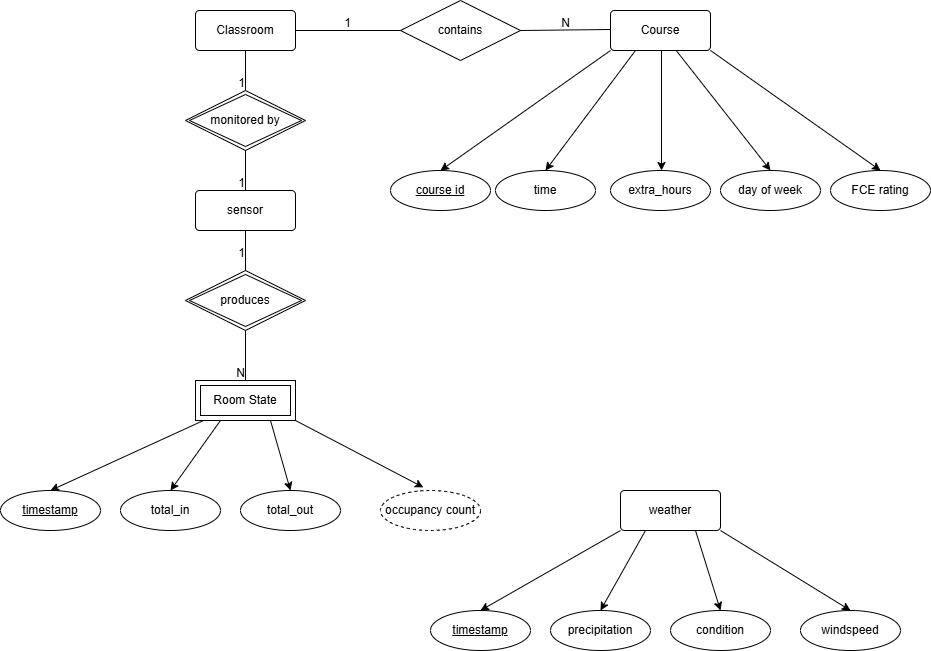

The diagram above was exported from draw.io. Its source (the exported page's mxGraphModel, read from the mxfile embedded in the PNG):
<mxGraphModel dx="2702" dy="1046" grid="1" gridSize="10" guides="1" tooltips="1" connect="1" arrows="1" fold="1" page="1" pageScale="1" pageWidth="850" pageHeight="1100" math="0" shadow="0">
  <root>
    <mxCell id="0" />
    <mxCell id="1" parent="0" />
    <mxCell id="2o6p7S5V-8Z2x7fLgDiq-6" parent="1" style="shape=ext;margin=3;double=1;whiteSpace=wrap;html=1;align=center;" value="Room State" vertex="1">
      <mxGeometry height="40" width="100" x="75" y="490" as="geometry" />
    </mxCell>
    <mxCell id="2o6p7S5V-8Z2x7fLgDiq-7" parent="1" style="rounded=1;arcSize=10;whiteSpace=wrap;html=1;align=center;" value="Classroom" vertex="1">
      <mxGeometry height="40" width="100" x="75" y="120" as="geometry" />
    </mxCell>
    <mxCell id="2o6p7S5V-8Z2x7fLgDiq-9" parent="1" style="shape=rhombus;double=1;perimeter=rhombusPerimeter;whiteSpace=wrap;html=1;align=center;" value="monitored by" vertex="1">
      <mxGeometry height="60" width="120" x="65" y="200" as="geometry" />
    </mxCell>
    <mxCell id="2o6p7S5V-8Z2x7fLgDiq-11" parent="1" style="rounded=1;arcSize=10;whiteSpace=wrap;html=1;align=center;" value="sensor" vertex="1">
      <mxGeometry height="40" width="100" x="75" y="300" as="geometry" />
    </mxCell>
    <mxCell id="2o6p7S5V-8Z2x7fLgDiq-12" parent="1" style="shape=rhombus;double=1;perimeter=rhombusPerimeter;whiteSpace=wrap;html=1;align=center;" value="produces" vertex="1">
      <mxGeometry height="60" width="120" x="65" y="380" as="geometry" />
    </mxCell>
    <mxCell id="2o6p7S5V-8Z2x7fLgDiq-13" parent="1" style="ellipse;whiteSpace=wrap;html=1;align=center;" value="total_in" vertex="1">
      <mxGeometry height="40" width="100" y="600" as="geometry" />
    </mxCell>
    <mxCell id="2o6p7S5V-8Z2x7fLgDiq-14" parent="1" style="ellipse;whiteSpace=wrap;html=1;align=center;fontStyle=4;" value="timestamp" vertex="1">
      <mxGeometry height="40" width="100" x="-120" y="600" as="geometry" />
    </mxCell>
    <mxCell id="2o6p7S5V-8Z2x7fLgDiq-15" parent="1" style="ellipse;whiteSpace=wrap;html=1;align=center;dashed=1;" value="occupancy count" vertex="1">
      <mxGeometry height="40" width="100" x="260" y="600" as="geometry" />
    </mxCell>
    <mxCell id="2o6p7S5V-8Z2x7fLgDiq-16" parent="1" style="ellipse;whiteSpace=wrap;html=1;align=center;" value="total_out" vertex="1">
      <mxGeometry height="40" width="100" x="120" y="600" as="geometry" />
    </mxCell>
    <mxCell id="2o6p7S5V-8Z2x7fLgDiq-51" edge="1" parent="1" style="rounded=0;orthogonalLoop=1;jettySize=auto;html=1;entryX=0.5;entryY=0;entryDx=0;entryDy=0;">
      <mxGeometry relative="1" as="geometry">
        <mxPoint x="541" y="160" as="sourcePoint" />
        <mxPoint x="541" y="280" as="targetPoint" />
      </mxGeometry>
    </mxCell>
    <mxCell id="2o6p7S5V-8Z2x7fLgDiq-52" edge="1" parent="1" source="2o6p7S5V-8Z2x7fLgDiq-17" style="rounded=0;orthogonalLoop=1;jettySize=auto;html=1;entryX=0.5;entryY=0;entryDx=0;entryDy=0;" target="2o6p7S5V-8Z2x7fLgDiq-18">
      <mxGeometry relative="1" as="geometry" />
    </mxCell>
    <mxCell id="2o6p7S5V-8Z2x7fLgDiq-17" parent="1" style="rounded=1;arcSize=10;whiteSpace=wrap;html=1;align=center;" value="Course" vertex="1">
      <mxGeometry height="40" width="100" x="490" y="120" as="geometry" />
    </mxCell>
    <mxCell id="2o6p7S5V-8Z2x7fLgDiq-18" parent="1" style="ellipse;whiteSpace=wrap;html=1;align=center;" value="day of week" vertex="1">
      <mxGeometry height="40" width="100" x="600" y="280" as="geometry" />
    </mxCell>
    <mxCell id="2o6p7S5V-8Z2x7fLgDiq-19" parent="1" style="ellipse;whiteSpace=wrap;html=1;align=center;" value="time" vertex="1">
      <mxGeometry height="40" width="100" x="375" y="280" as="geometry" />
    </mxCell>
    <mxCell id="2o6p7S5V-8Z2x7fLgDiq-20" parent="1" style="ellipse;whiteSpace=wrap;html=1;align=center;fontStyle=4;" value="course id" vertex="1">
      <mxGeometry height="40" width="100" x="270" y="280" as="geometry" />
    </mxCell>
    <mxCell id="2o6p7S5V-8Z2x7fLgDiq-21" parent="1" style="ellipse;whiteSpace=wrap;html=1;align=center;" value="FCE rating" vertex="1">
      <mxGeometry height="40" width="100" x="710" y="280" as="geometry" />
    </mxCell>
    <mxCell id="2o6p7S5V-8Z2x7fLgDiq-22" parent="1" style="ellipse;whiteSpace=wrap;html=1;align=center;" value="precipitation" vertex="1">
      <mxGeometry height="40" width="100" x="430" y="720" as="geometry" />
    </mxCell>
    <mxCell id="2o6p7S5V-8Z2x7fLgDiq-23" parent="1" style="rounded=1;arcSize=10;whiteSpace=wrap;html=1;align=center;" value="weather" vertex="1">
      <mxGeometry height="40" width="100" x="500" y="600" as="geometry" />
    </mxCell>
    <mxCell id="2o6p7S5V-8Z2x7fLgDiq-24" parent="1" style="ellipse;whiteSpace=wrap;html=1;align=center;fontStyle=4;" value="timestamp" vertex="1">
      <mxGeometry height="40" width="100" x="310" y="720" as="geometry" />
    </mxCell>
    <mxCell id="2o6p7S5V-8Z2x7fLgDiq-26" parent="1" style="ellipse;whiteSpace=wrap;html=1;align=center;" value="extra_hours" vertex="1">
      <mxGeometry height="40" width="100" x="490" y="280" as="geometry" />
    </mxCell>
    <mxCell id="2o6p7S5V-8Z2x7fLgDiq-27" edge="1" parent="1" source="2o6p7S5V-8Z2x7fLgDiq-7" style="endArrow=none;html=1;rounded=0;entryX=0.5;entryY=0;entryDx=0;entryDy=0;exitX=0.5;exitY=1;exitDx=0;exitDy=0;" target="2o6p7S5V-8Z2x7fLgDiq-9" value="">
      <mxGeometry relative="1" as="geometry">
        <mxPoint x="130" y="160" as="sourcePoint" />
        <mxPoint x="290" y="160" as="targetPoint" />
      </mxGeometry>
    </mxCell>
    <mxCell id="2o6p7S5V-8Z2x7fLgDiq-28" connectable="0" parent="2o6p7S5V-8Z2x7fLgDiq-27" style="resizable=0;html=1;whiteSpace=wrap;align=right;verticalAlign=bottom;" value="1" vertex="1">
      <mxGeometry relative="1" x="1" as="geometry" />
    </mxCell>
    <mxCell id="2o6p7S5V-8Z2x7fLgDiq-29" edge="1" parent="1" source="2o6p7S5V-8Z2x7fLgDiq-9" style="endArrow=none;html=1;rounded=0;entryX=0.5;entryY=0;entryDx=0;entryDy=0;exitX=0.5;exitY=1;exitDx=0;exitDy=0;" target="2o6p7S5V-8Z2x7fLgDiq-11" value="">
      <mxGeometry relative="1" as="geometry">
        <mxPoint x="120" y="260" as="sourcePoint" />
        <mxPoint x="120" y="290" as="targetPoint" />
      </mxGeometry>
    </mxCell>
    <mxCell id="2o6p7S5V-8Z2x7fLgDiq-30" connectable="0" parent="2o6p7S5V-8Z2x7fLgDiq-29" style="resizable=0;html=1;whiteSpace=wrap;align=right;verticalAlign=bottom;" value="1" vertex="1">
      <mxGeometry relative="1" x="1" as="geometry" />
    </mxCell>
    <mxCell id="2o6p7S5V-8Z2x7fLgDiq-31" edge="1" parent="1" source="2o6p7S5V-8Z2x7fLgDiq-12" style="endArrow=none;html=1;rounded=0;entryX=0.5;entryY=1;entryDx=0;entryDy=0;exitX=0.5;exitY=0;exitDx=0;exitDy=0;" target="2o6p7S5V-8Z2x7fLgDiq-11" value="">
      <mxGeometry relative="1" as="geometry">
        <mxPoint x="120" y="260" as="sourcePoint" />
        <mxPoint x="120" y="300" as="targetPoint" />
      </mxGeometry>
    </mxCell>
    <mxCell id="2o6p7S5V-8Z2x7fLgDiq-32" connectable="0" parent="2o6p7S5V-8Z2x7fLgDiq-31" style="resizable=0;html=1;whiteSpace=wrap;align=right;verticalAlign=bottom;" value="1" vertex="1">
      <mxGeometry relative="1" x="1" as="geometry">
        <mxPoint y="30" as="offset" />
      </mxGeometry>
    </mxCell>
    <mxCell id="2o6p7S5V-8Z2x7fLgDiq-33" edge="1" parent="1" source="2o6p7S5V-8Z2x7fLgDiq-12" style="endArrow=none;html=1;rounded=0;entryX=0.5;entryY=0;entryDx=0;entryDy=0;exitX=0.5;exitY=1;exitDx=0;exitDy=0;" target="2o6p7S5V-8Z2x7fLgDiq-6" value="">
      <mxGeometry relative="1" as="geometry">
        <mxPoint x="120" y="450" as="sourcePoint" />
        <mxPoint x="290" y="440" as="targetPoint" />
      </mxGeometry>
    </mxCell>
    <mxCell id="2o6p7S5V-8Z2x7fLgDiq-34" connectable="0" parent="2o6p7S5V-8Z2x7fLgDiq-33" style="resizable=0;html=1;whiteSpace=wrap;align=right;verticalAlign=bottom;" value="N" vertex="1">
      <mxGeometry relative="1" x="1" as="geometry" />
    </mxCell>
    <mxCell id="2o6p7S5V-8Z2x7fLgDiq-36" edge="1" parent="1" source="2o6p7S5V-8Z2x7fLgDiq-6" style="endArrow=classic;html=1;rounded=0;entryX=0.5;entryY=0;entryDx=0;entryDy=0;exitX=0.079;exitY=1.001;exitDx=0;exitDy=0;exitPerimeter=0;" target="2o6p7S5V-8Z2x7fLgDiq-14" value="">
      <mxGeometry height="50" relative="1" width="50" as="geometry">
        <mxPoint x="-20" y="560" as="sourcePoint" />
        <mxPoint x="30" y="510" as="targetPoint" />
      </mxGeometry>
    </mxCell>
    <mxCell id="2o6p7S5V-8Z2x7fLgDiq-38" edge="1" parent="1" style="endArrow=classic;html=1;rounded=0;endFill=1;entryX=0.5;entryY=0;entryDx=0;entryDy=0;" target="2o6p7S5V-8Z2x7fLgDiq-13" value="">
      <mxGeometry height="50" relative="1" width="50" as="geometry">
        <mxPoint x="100" y="530" as="sourcePoint" />
        <mxPoint x="150" y="485" as="targetPoint" />
      </mxGeometry>
    </mxCell>
    <mxCell id="2o6p7S5V-8Z2x7fLgDiq-39" edge="1" parent="1" source="2o6p7S5V-8Z2x7fLgDiq-6" style="endArrow=classic;html=1;rounded=0;exitX=0.75;exitY=1;exitDx=0;exitDy=0;entryX=0.5;entryY=0;entryDx=0;entryDy=0;" target="2o6p7S5V-8Z2x7fLgDiq-16" value="">
      <mxGeometry height="50" relative="1" width="50" as="geometry">
        <mxPoint x="200" y="540" as="sourcePoint" />
        <mxPoint x="250" y="490" as="targetPoint" />
      </mxGeometry>
    </mxCell>
    <mxCell id="2o6p7S5V-8Z2x7fLgDiq-40" edge="1" parent="1" style="endArrow=classic;html=1;rounded=0;exitX=0.5;exitY=1;exitDx=0;exitDy=0;entryX=0.429;entryY=-0.078;entryDx=0;entryDy=0;entryPerimeter=0;" target="2o6p7S5V-8Z2x7fLgDiq-15" value="">
      <mxGeometry height="50" relative="1" width="50" as="geometry">
        <mxPoint x="175" y="530" as="sourcePoint" />
        <mxPoint x="220" y="600" as="targetPoint" />
      </mxGeometry>
    </mxCell>
    <mxCell id="2o6p7S5V-8Z2x7fLgDiq-45" parent="1" style="shape=rhombus;perimeter=rhombusPerimeter;whiteSpace=wrap;html=1;align=center;" value="contains" vertex="1">
      <mxGeometry height="60" width="120" x="280" y="110" as="geometry" />
    </mxCell>
    <mxCell id="2o6p7S5V-8Z2x7fLgDiq-46" edge="1" parent="1" source="2o6p7S5V-8Z2x7fLgDiq-7" style="endArrow=none;html=1;rounded=0;entryX=0;entryY=0.5;entryDx=0;entryDy=0;exitX=1;exitY=0.5;exitDx=0;exitDy=0;" target="2o6p7S5V-8Z2x7fLgDiq-45" value="">
      <mxGeometry relative="1" as="geometry">
        <mxPoint x="180" y="140" as="sourcePoint" />
        <mxPoint x="235" y="140" as="targetPoint" />
      </mxGeometry>
    </mxCell>
    <mxCell id="2o6p7S5V-8Z2x7fLgDiq-47" connectable="0" parent="2o6p7S5V-8Z2x7fLgDiq-46" style="resizable=0;html=1;whiteSpace=wrap;align=right;verticalAlign=bottom;" value="1" vertex="1">
      <mxGeometry relative="1" x="1" as="geometry">
        <mxPoint x="-50" as="offset" />
      </mxGeometry>
    </mxCell>
    <mxCell id="2o6p7S5V-8Z2x7fLgDiq-48" edge="1" parent="1" source="2o6p7S5V-8Z2x7fLgDiq-45" style="endArrow=none;html=1;rounded=0;exitX=1;exitY=0.5;exitDx=0;exitDy=0;" value="">
      <mxGeometry relative="1" as="geometry">
        <mxPoint x="420" y="180" as="sourcePoint" />
        <mxPoint x="490" y="139" as="targetPoint" />
      </mxGeometry>
    </mxCell>
    <mxCell id="2o6p7S5V-8Z2x7fLgDiq-49" connectable="0" parent="2o6p7S5V-8Z2x7fLgDiq-48" style="resizable=0;html=1;whiteSpace=wrap;align=right;verticalAlign=bottom;" value="N" vertex="1">
      <mxGeometry relative="1" x="1" as="geometry">
        <mxPoint x="-40" y="1" as="offset" />
      </mxGeometry>
    </mxCell>
    <mxCell id="2o6p7S5V-8Z2x7fLgDiq-55" edge="1" parent="1" source="2o6p7S5V-8Z2x7fLgDiq-17" style="endArrow=classic;html=1;rounded=0;entryX=0.5;entryY=0;entryDx=0;entryDy=0;exitX=1;exitY=1;exitDx=0;exitDy=0;" target="2o6p7S5V-8Z2x7fLgDiq-21" value="">
      <mxGeometry height="50" relative="1" width="50" as="geometry">
        <mxPoint x="590" y="160" as="sourcePoint" />
        <mxPoint x="640" y="110" as="targetPoint" />
      </mxGeometry>
    </mxCell>
    <mxCell id="2o6p7S5V-8Z2x7fLgDiq-56" edge="1" parent="1" source="2o6p7S5V-8Z2x7fLgDiq-17" style="endArrow=classic;html=1;rounded=0;entryX=0.5;entryY=0;entryDx=0;entryDy=0;exitX=0.25;exitY=1;exitDx=0;exitDy=0;" target="2o6p7S5V-8Z2x7fLgDiq-19" value="">
      <mxGeometry height="50" relative="1" width="50" as="geometry">
        <mxPoint x="515" y="165" as="sourcePoint" />
        <mxPoint x="565" y="115" as="targetPoint" />
      </mxGeometry>
    </mxCell>
    <mxCell id="2o6p7S5V-8Z2x7fLgDiq-57" edge="1" parent="1" style="endArrow=classic;html=1;rounded=0;entryX=0.5;entryY=0;entryDx=0;entryDy=0;" target="2o6p7S5V-8Z2x7fLgDiq-20" value="">
      <mxGeometry height="50" relative="1" width="50" as="geometry">
        <mxPoint x="490" y="160" as="sourcePoint" />
        <mxPoint x="540" y="110" as="targetPoint" />
      </mxGeometry>
    </mxCell>
    <mxCell id="2o6p7S5V-8Z2x7fLgDiq-58" parent="1" style="ellipse;whiteSpace=wrap;html=1;align=center;" value="condition" vertex="1">
      <mxGeometry height="40" width="100" x="550" y="720" as="geometry" />
    </mxCell>
    <mxCell id="2o6p7S5V-8Z2x7fLgDiq-60" parent="1" style="ellipse;whiteSpace=wrap;html=1;align=center;" value="windspeed" vertex="1">
      <mxGeometry height="40" width="100" x="680" y="720" as="geometry" />
    </mxCell>
    <mxCell id="2o6p7S5V-8Z2x7fLgDiq-61" edge="1" parent="1" style="endArrow=classic;html=1;rounded=0;entryX=0.5;entryY=0;entryDx=0;entryDy=0;" target="2o6p7S5V-8Z2x7fLgDiq-60" value="">
      <mxGeometry height="50" relative="1" width="50" as="geometry">
        <mxPoint x="600" y="640" as="sourcePoint" />
        <mxPoint x="650" y="590" as="targetPoint" />
      </mxGeometry>
    </mxCell>
    <mxCell id="2o6p7S5V-8Z2x7fLgDiq-62" edge="1" parent="1" source="2o6p7S5V-8Z2x7fLgDiq-23" style="endArrow=classic;html=1;rounded=0;entryX=0.5;entryY=0;entryDx=0;entryDy=0;exitX=0.75;exitY=1;exitDx=0;exitDy=0;" target="2o6p7S5V-8Z2x7fLgDiq-58" value="">
      <mxGeometry height="50" relative="1" width="50" as="geometry">
        <mxPoint x="320" y="550" as="sourcePoint" />
        <mxPoint x="370" y="500" as="targetPoint" />
      </mxGeometry>
    </mxCell>
    <mxCell id="2o6p7S5V-8Z2x7fLgDiq-63" edge="1" parent="1" source="2o6p7S5V-8Z2x7fLgDiq-23" style="endArrow=classic;html=1;rounded=0;entryX=0.5;entryY=0;entryDx=0;entryDy=0;exitX=0.25;exitY=1;exitDx=0;exitDy=0;" target="2o6p7S5V-8Z2x7fLgDiq-22" value="">
      <mxGeometry height="50" relative="1" width="50" as="geometry">
        <mxPoint x="320" y="550" as="sourcePoint" />
        <mxPoint x="370" y="500" as="targetPoint" />
      </mxGeometry>
    </mxCell>
    <mxCell id="2o6p7S5V-8Z2x7fLgDiq-64" edge="1" parent="1" style="endArrow=classic;html=1;rounded=0;entryX=0.5;entryY=0;entryDx=0;entryDy=0;" target="2o6p7S5V-8Z2x7fLgDiq-24" value="">
      <mxGeometry height="50" relative="1" width="50" as="geometry">
        <mxPoint x="500" y="640" as="sourcePoint" />
        <mxPoint x="550" y="590" as="targetPoint" />
      </mxGeometry>
    </mxCell>
  </root>
</mxGraphModel>